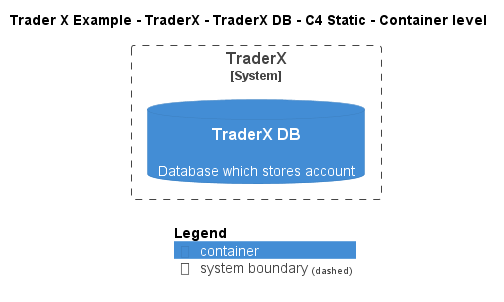

The diagram above was rendered by PlantUML. Its source (embedded in the PNG):
@startuml
!include ..\..\..\..\..\.c4s\C4_Container.puml

AddElementTag("c4interflow:lifecycle:new", $bgColor=green, $fontColor=#ffffff, $borderColor=green, $shadowing="False")
AddElementTag("c4interflow:lifecycle:changed", $bgColor=orange, $fontColor=#ffffff, $borderColor=orange, $shadowing="False")
AddElementTag("c4interflow:lifecycle:removed", $bgColor=red, $fontColor=#ffffff, $borderColor=red, $shadowing="False")

AddRelTag("c4interflow:lifecycle:new", $textColor=green, $lineColor=green)
AddRelTag("c4interflow:lifecycle:changed", $textColor=orange, $lineColor=orange)
AddRelTag("c4interflow:lifecycle:removed", $textColor=red, $lineColor=red)

SHOW_PERSON_PORTRAIT()
LAYOUT_TOP_DOWN()

skinparam linetype polyline

title Trader X Example - TraderX - TraderX DB - C4 Static - Container level


System_Boundary(TraderXExample.SoftwareSystems.TraderX, "TraderX") {
    ContainerDb(TraderXExample.SoftwareSystems.TraderX.Containers.TraderXDB, "TraderX DB", "", "Database which stores account")
}



SHOW_LEGEND()
@enduml